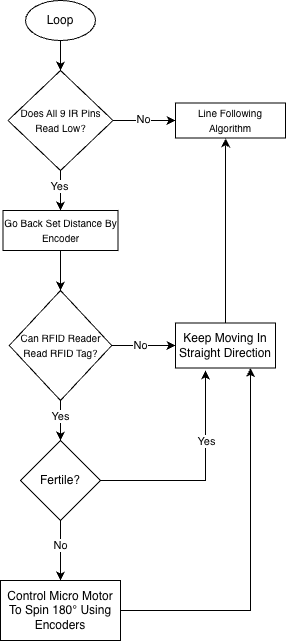

The diagram above was exported from draw.io. Its source (the exported page's mxGraphModel, read from the mxfile embedded in the PNG):
<mxGraphModel dx="774" dy="533" grid="1" gridSize="10" guides="1" tooltips="1" connect="1" arrows="1" fold="1" page="1" pageScale="1" pageWidth="827" pageHeight="1169" math="0" shadow="0">
  <root>
    <mxCell id="0" />
    <mxCell id="1" parent="0" />
    <mxCell id="18pl1XvSWPBuDtBrX6_s-3" edge="1" parent="1" source="18pl1XvSWPBuDtBrX6_s-1" style="edgeStyle=orthogonalEdgeStyle;rounded=0;orthogonalLoop=1;jettySize=auto;html=1;entryX=0.5;entryY=0;entryDx=0;entryDy=0;" target="18pl1XvSWPBuDtBrX6_s-2">
      <mxGeometry relative="1" as="geometry" />
    </mxCell>
    <mxCell id="18pl1XvSWPBuDtBrX6_s-1" parent="1" style="ellipse;whiteSpace=wrap;html=1;" value="Loop" vertex="1">
      <mxGeometry height="40" width="70" x="40" y="40" as="geometry" />
    </mxCell>
    <mxCell id="18pl1XvSWPBuDtBrX6_s-5" edge="1" parent="1" source="18pl1XvSWPBuDtBrX6_s-2" style="edgeStyle=orthogonalEdgeStyle;rounded=0;orthogonalLoop=1;jettySize=auto;html=1;entryX=0;entryY=0.5;entryDx=0;entryDy=0;" target="18pl1XvSWPBuDtBrX6_s-4">
      <mxGeometry relative="1" as="geometry" />
    </mxCell>
    <mxCell id="18pl1XvSWPBuDtBrX6_s-6" connectable="0" parent="18pl1XvSWPBuDtBrX6_s-5" style="edgeLabel;html=1;align=center;verticalAlign=middle;resizable=0;points=[];" value="No" vertex="1">
      <mxGeometry relative="1" x="-0.0407" y="1" as="geometry">
        <mxPoint as="offset" />
      </mxGeometry>
    </mxCell>
    <mxCell id="jVVAS770Sz8itgLeqfys-2" edge="1" parent="1" source="18pl1XvSWPBuDtBrX6_s-2" style="edgeStyle=orthogonalEdgeStyle;rounded=0;orthogonalLoop=1;jettySize=auto;html=1;entryX=0.5;entryY=0;entryDx=0;entryDy=0;" target="jVVAS770Sz8itgLeqfys-1">
      <mxGeometry relative="1" as="geometry" />
    </mxCell>
    <mxCell id="jVVAS770Sz8itgLeqfys-6" connectable="0" parent="jVVAS770Sz8itgLeqfys-2" style="edgeLabel;html=1;align=center;verticalAlign=middle;resizable=0;points=[];" value="Yes" vertex="1">
      <mxGeometry relative="1" x="-0.2448" y="-1" as="geometry">
        <mxPoint as="offset" />
      </mxGeometry>
    </mxCell>
    <mxCell id="18pl1XvSWPBuDtBrX6_s-2" parent="1" style="rhombus;whiteSpace=wrap;html=1;" value="&lt;font style=&quot;font-size: 10px;&quot;&gt;Does All 9 IR Pins Read Low?&lt;/font&gt;" vertex="1">
      <mxGeometry height="100" width="105" x="22.5" y="110" as="geometry" />
    </mxCell>
    <mxCell id="18pl1XvSWPBuDtBrX6_s-4" parent="1" style="rounded=0;whiteSpace=wrap;html=1;" value="&lt;font style=&quot;font-size: 10px;&quot;&gt;Line Following Algorithm&lt;/font&gt;" vertex="1">
      <mxGeometry height="35" width="110" x="190" y="142.5" as="geometry" />
    </mxCell>
    <mxCell id="jVVAS770Sz8itgLeqfys-5" edge="1" parent="1" source="jVVAS770Sz8itgLeqfys-1" style="edgeStyle=orthogonalEdgeStyle;rounded=0;orthogonalLoop=1;jettySize=auto;html=1;entryX=0.5;entryY=0;entryDx=0;entryDy=0;" target="jVVAS770Sz8itgLeqfys-3">
      <mxGeometry relative="1" as="geometry" />
    </mxCell>
    <mxCell id="jVVAS770Sz8itgLeqfys-1" parent="1" style="rounded=0;whiteSpace=wrap;html=1;" value="&lt;font style=&quot;font-size: 10px;&quot;&gt;Go Back Set Distance By Encoder&lt;/font&gt;" vertex="1">
      <mxGeometry height="40" width="115" x="17.5" y="250" as="geometry" />
    </mxCell>
    <mxCell id="jVVAS770Sz8itgLeqfys-8" edge="1" parent="1" source="jVVAS770Sz8itgLeqfys-3" style="edgeStyle=orthogonalEdgeStyle;rounded=0;orthogonalLoop=1;jettySize=auto;html=1;">
      <mxGeometry relative="1" as="geometry">
        <mxPoint x="75" y="480" as="targetPoint" />
      </mxGeometry>
    </mxCell>
    <mxCell id="jVVAS770Sz8itgLeqfys-9" connectable="0" parent="jVVAS770Sz8itgLeqfys-8" style="edgeLabel;html=1;align=center;verticalAlign=middle;resizable=0;points=[];" value="Yes" vertex="1">
      <mxGeometry relative="1" x="-0.2303" as="geometry">
        <mxPoint as="offset" />
      </mxGeometry>
    </mxCell>
    <mxCell id="jVVAS770Sz8itgLeqfys-17" edge="1" parent="1" source="jVVAS770Sz8itgLeqfys-3" style="edgeStyle=orthogonalEdgeStyle;rounded=0;orthogonalLoop=1;jettySize=auto;html=1;entryX=0;entryY=0.5;entryDx=0;entryDy=0;" target="jVVAS770Sz8itgLeqfys-16">
      <mxGeometry relative="1" as="geometry" />
    </mxCell>
    <mxCell id="jVVAS770Sz8itgLeqfys-18" connectable="0" parent="jVVAS770Sz8itgLeqfys-17" style="edgeLabel;html=1;align=center;verticalAlign=middle;resizable=0;points=[];" value="No" vertex="1">
      <mxGeometry relative="1" x="-0.1189" as="geometry">
        <mxPoint as="offset" />
      </mxGeometry>
    </mxCell>
    <mxCell id="jVVAS770Sz8itgLeqfys-3" parent="1" style="rhombus;whiteSpace=wrap;html=1;" value="&lt;font style=&quot;font-size: 10px;&quot;&gt;Can RFID Reader Read RFID Tag?&lt;/font&gt;" vertex="1">
      <mxGeometry height="110" width="102.5" x="23.75" y="330" as="geometry" />
    </mxCell>
    <mxCell id="jVVAS770Sz8itgLeqfys-22" edge="1" parent="1" source="jVVAS770Sz8itgLeqfys-7" style="edgeStyle=orthogonalEdgeStyle;rounded=0;orthogonalLoop=1;jettySize=auto;html=1;entryX=0.75;entryY=1;entryDx=0;entryDy=0;" target="jVVAS770Sz8itgLeqfys-16">
      <mxGeometry relative="1" as="geometry" />
    </mxCell>
    <mxCell id="jVVAS770Sz8itgLeqfys-7" parent="1" style="rounded=0;whiteSpace=wrap;html=1;" value="Control Micro Motor To Spin 180° Using Encoders" vertex="1">
      <mxGeometry height="60" width="120" x="15" y="620" as="geometry" />
    </mxCell>
    <mxCell id="jVVAS770Sz8itgLeqfys-11" edge="1" parent="1" source="jVVAS770Sz8itgLeqfys-10" style="edgeStyle=orthogonalEdgeStyle;rounded=0;orthogonalLoop=1;jettySize=auto;html=1;entryX=0.5;entryY=0;entryDx=0;entryDy=0;" target="jVVAS770Sz8itgLeqfys-7">
      <mxGeometry relative="1" as="geometry">
        <mxPoint x="75" y="610" as="targetPoint" />
      </mxGeometry>
    </mxCell>
    <mxCell id="jVVAS770Sz8itgLeqfys-13" connectable="0" parent="jVVAS770Sz8itgLeqfys-11" style="edgeLabel;html=1;align=center;verticalAlign=middle;resizable=0;points=[];" value="No" vertex="1">
      <mxGeometry relative="1" x="-0.1481" y="4" as="geometry">
        <mxPoint x="-4" y="-1" as="offset" />
      </mxGeometry>
    </mxCell>
    <mxCell id="jVVAS770Sz8itgLeqfys-20" edge="1" parent="1" source="jVVAS770Sz8itgLeqfys-10" style="edgeStyle=orthogonalEdgeStyle;rounded=0;orthogonalLoop=1;jettySize=auto;html=1;">
      <mxGeometry relative="1" as="geometry">
        <Array as="points">
          <mxPoint x="220" y="520" />
          <mxPoint x="220" y="410" />
        </Array>
        <mxPoint x="220" y="410" as="targetPoint" />
      </mxGeometry>
    </mxCell>
    <mxCell id="jVVAS770Sz8itgLeqfys-21" connectable="0" parent="jVVAS770Sz8itgLeqfys-20" style="edgeLabel;html=1;align=center;verticalAlign=middle;resizable=0;points=[];" value="Yes" vertex="1">
      <mxGeometry relative="1" x="0.3481" y="-1" as="geometry">
        <mxPoint as="offset" />
      </mxGeometry>
    </mxCell>
    <mxCell id="jVVAS770Sz8itgLeqfys-10" parent="1" style="rhombus;whiteSpace=wrap;html=1;" value="Fertile?" vertex="1">
      <mxGeometry height="80" width="80" x="35" y="480" as="geometry" />
    </mxCell>
    <mxCell id="jVVAS770Sz8itgLeqfys-19" edge="1" parent="1" source="jVVAS770Sz8itgLeqfys-16" style="edgeStyle=orthogonalEdgeStyle;rounded=0;orthogonalLoop=1;jettySize=auto;html=1;entryX=0.458;entryY=1.01;entryDx=0;entryDy=0;entryPerimeter=0;" target="18pl1XvSWPBuDtBrX6_s-4">
      <mxGeometry relative="1" as="geometry">
        <Array as="points">
          <mxPoint x="240" y="190" />
          <mxPoint x="240" y="190" />
        </Array>
        <mxPoint x="240" y="180" as="targetPoint" />
      </mxGeometry>
    </mxCell>
    <mxCell id="jVVAS770Sz8itgLeqfys-16" parent="1" style="rounded=0;whiteSpace=wrap;html=1;" value="Keep Moving In Straight Direction" vertex="1">
      <mxGeometry height="45" width="100" x="190" y="362.5" as="geometry" />
    </mxCell>
  </root>
</mxGraphModel>